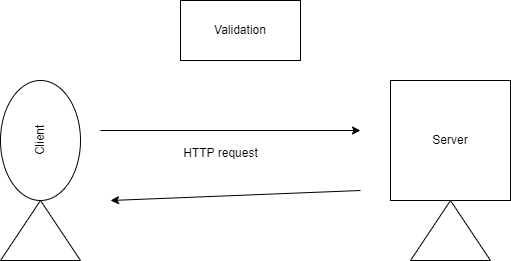

The diagram above was exported from draw.io. Its source (the exported page's mxGraphModel, read from the mxfile embedded in the PNG):
<mxGraphModel dx="794" dy="464" grid="1" gridSize="10" guides="1" tooltips="1" connect="1" arrows="1" fold="1" page="1" pageScale="1" pageWidth="827" pageHeight="1169" background="#ffffff" math="0" shadow="0">
  <root>
    <mxCell id="0" />
    <mxCell id="1" parent="0" />
    <mxCell id="vxU3ZUORoUfWsmGCQz2H-1" value="Client" style="ellipse;whiteSpace=wrap;html=1;rotation=-90;" vertex="1" parent="1">
      <mxGeometry x="80" y="160" width="120" height="80" as="geometry" />
    </mxCell>
    <mxCell id="vxU3ZUORoUfWsmGCQz2H-2" value="" style="triangle;whiteSpace=wrap;html=1;rotation=-90;" vertex="1" parent="1">
      <mxGeometry x="110" y="250" width="60" height="80" as="geometry" />
    </mxCell>
    <mxCell id="vxU3ZUORoUfWsmGCQz2H-3" value="Server" style="whiteSpace=wrap;html=1;aspect=fixed;" vertex="1" parent="1">
      <mxGeometry x="490" y="140" width="120" height="120" as="geometry" />
    </mxCell>
    <mxCell id="vxU3ZUORoUfWsmGCQz2H-4" value="" style="triangle;whiteSpace=wrap;html=1;rotation=-90;" vertex="1" parent="1">
      <mxGeometry x="520" y="250" width="60" height="80" as="geometry" />
    </mxCell>
    <mxCell id="vxU3ZUORoUfWsmGCQz2H-5" value="" style="endArrow=classic;html=1;rounded=0;" edge="1" parent="1">
      <mxGeometry width="50" height="50" relative="1" as="geometry">
        <mxPoint x="200" y="190" as="sourcePoint" />
        <mxPoint x="460" y="190" as="targetPoint" />
      </mxGeometry>
    </mxCell>
    <mxCell id="vxU3ZUORoUfWsmGCQz2H-6" value="" style="endArrow=classic;html=1;rounded=0;" edge="1" parent="1">
      <mxGeometry width="50" height="50" relative="1" as="geometry">
        <mxPoint x="460" y="250" as="sourcePoint" />
        <mxPoint x="210" y="260" as="targetPoint" />
      </mxGeometry>
    </mxCell>
    <mxCell id="vxU3ZUORoUfWsmGCQz2H-7" value="HTTP request" style="text;html=1;align=center;verticalAlign=middle;resizable=0;points=[];autosize=1;strokeColor=none;fillColor=none;" vertex="1" parent="1">
      <mxGeometry x="270" y="198" width="100" height="30" as="geometry" />
    </mxCell>
    <mxCell id="vxU3ZUORoUfWsmGCQz2H-8" value="Validation" style="rounded=0;whiteSpace=wrap;html=1;" vertex="1" parent="1">
      <mxGeometry x="280" y="60" width="120" height="60" as="geometry" />
    </mxCell>
  </root>
</mxGraphModel>